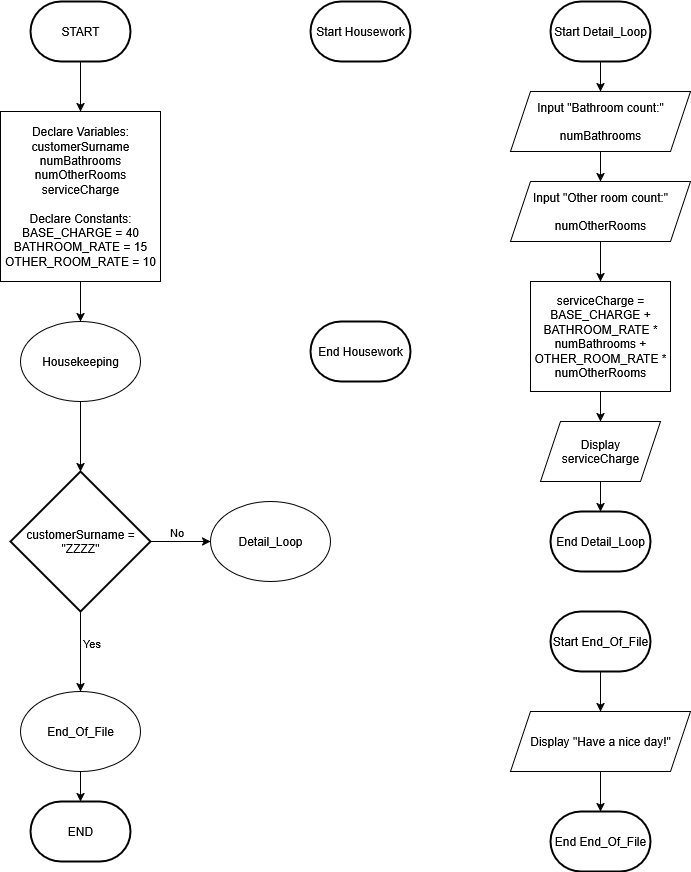

The diagram above was exported from draw.io. Its source (the exported page's mxGraphModel, read from the mxfile embedded in the PNG):
<mxGraphModel dx="787" dy="827" grid="1" gridSize="10" guides="1" tooltips="1" connect="1" arrows="1" fold="1" page="1" pageScale="1" pageWidth="850" pageHeight="1100" math="0" shadow="0">
  <root>
    <mxCell id="0" />
    <mxCell id="1" parent="0" />
    <mxCell id="_b_VcU9X8qjlNrHyO7Ju-10" style="edgeStyle=orthogonalEdgeStyle;rounded=0;orthogonalLoop=1;jettySize=auto;html=1;exitX=0.5;exitY=1;exitDx=0;exitDy=0;entryX=0.5;entryY=0;entryDx=0;entryDy=0;exitPerimeter=0;" parent="1" source="oyCi4Hkww6k_spqvNAku-7" target="_b_VcU9X8qjlNrHyO7Ju-2" edge="1">
      <mxGeometry relative="1" as="geometry">
        <mxPoint x="130" y="110" as="sourcePoint" />
      </mxGeometry>
    </mxCell>
    <mxCell id="oyCi4Hkww6k_spqvNAku-2" style="edgeStyle=orthogonalEdgeStyle;rounded=0;orthogonalLoop=1;jettySize=auto;html=1;exitX=0.5;exitY=1;exitDx=0;exitDy=0;entryX=0.5;entryY=0;entryDx=0;entryDy=0;" edge="1" parent="1" source="_b_VcU9X8qjlNrHyO7Ju-2" target="oyCi4Hkww6k_spqvNAku-1">
      <mxGeometry relative="1" as="geometry" />
    </mxCell>
    <mxCell id="_b_VcU9X8qjlNrHyO7Ju-2" value="&lt;div&gt;Declare Variables:&lt;/div&gt;&lt;div&gt;customerSurname&lt;br&gt;numBathrooms&lt;br&gt;numOtherRooms&lt;br&gt;serviceCharge&lt;br&gt;&lt;br&gt;Declare Constants:&lt;br&gt;BASE_CHARGE = 40&lt;br&gt;BATHROOM_RATE = 15&lt;br&gt;OTHER_ROOM_RATE = 10&lt;/div&gt;" style="rounded=0;whiteSpace=wrap;html=1;" parent="1" vertex="1">
      <mxGeometry x="50" y="150" width="160" height="170" as="geometry" />
    </mxCell>
    <mxCell id="_b_VcU9X8qjlNrHyO7Ju-15" style="edgeStyle=orthogonalEdgeStyle;rounded=0;orthogonalLoop=1;jettySize=auto;html=1;exitX=1;exitY=0.5;exitDx=0;exitDy=0;exitPerimeter=0;entryX=0;entryY=0.5;entryDx=0;entryDy=0;" parent="1" source="_b_VcU9X8qjlNrHyO7Ju-12" target="_b_VcU9X8qjlNrHyO7Ju-14" edge="1">
      <mxGeometry relative="1" as="geometry" />
    </mxCell>
    <mxCell id="_b_VcU9X8qjlNrHyO7Ju-16" value="No" style="edgeLabel;html=1;align=center;verticalAlign=middle;resizable=0;points=[];" parent="_b_VcU9X8qjlNrHyO7Ju-15" vertex="1" connectable="0">
      <mxGeometry x="-0.1806" y="-1" relative="1" as="geometry">
        <mxPoint y="-11" as="offset" />
      </mxGeometry>
    </mxCell>
    <mxCell id="_b_VcU9X8qjlNrHyO7Ju-25" style="edgeStyle=orthogonalEdgeStyle;rounded=0;orthogonalLoop=1;jettySize=auto;html=1;exitX=0.5;exitY=1;exitDx=0;exitDy=0;exitPerimeter=0;entryX=0.5;entryY=0;entryDx=0;entryDy=0;" parent="1" source="_b_VcU9X8qjlNrHyO7Ju-12" target="_b_VcU9X8qjlNrHyO7Ju-23" edge="1">
      <mxGeometry relative="1" as="geometry" />
    </mxCell>
    <mxCell id="_b_VcU9X8qjlNrHyO7Ju-27" value="Yes" style="edgeLabel;html=1;align=center;verticalAlign=middle;resizable=0;points=[];" parent="_b_VcU9X8qjlNrHyO7Ju-25" vertex="1" connectable="0">
      <mxGeometry x="-0.2141" y="-2" relative="1" as="geometry">
        <mxPoint x="12" as="offset" />
      </mxGeometry>
    </mxCell>
    <mxCell id="_b_VcU9X8qjlNrHyO7Ju-12" value="customerSurname = &quot;ZZZZ&quot;" style="strokeWidth=2;html=1;shape=mxgraph.flowchart.decision;whiteSpace=wrap;" parent="1" vertex="1">
      <mxGeometry x="60" y="510" width="140" height="140" as="geometry" />
    </mxCell>
    <mxCell id="_b_VcU9X8qjlNrHyO7Ju-14" value="Detail_Loop" style="ellipse;whiteSpace=wrap;html=1;" parent="1" vertex="1">
      <mxGeometry x="260" y="540" width="120" height="80" as="geometry" />
    </mxCell>
    <mxCell id="_b_VcU9X8qjlNrHyO7Ju-26" style="edgeStyle=orthogonalEdgeStyle;rounded=0;orthogonalLoop=1;jettySize=auto;html=1;exitX=0.5;exitY=1;exitDx=0;exitDy=0;entryX=0.5;entryY=0;entryDx=0;entryDy=0;entryPerimeter=0;" parent="1" source="_b_VcU9X8qjlNrHyO7Ju-23" target="oyCi4Hkww6k_spqvNAku-6" edge="1">
      <mxGeometry relative="1" as="geometry">
        <mxPoint x="130" y="840" as="targetPoint" />
      </mxGeometry>
    </mxCell>
    <mxCell id="_b_VcU9X8qjlNrHyO7Ju-23" value="End_Of_File" style="ellipse;whiteSpace=wrap;html=1;" parent="1" vertex="1">
      <mxGeometry x="70" y="730" width="120" height="80" as="geometry" />
    </mxCell>
    <mxCell id="_b_VcU9X8qjlNrHyO7Ju-50" style="edgeStyle=orthogonalEdgeStyle;rounded=0;orthogonalLoop=1;jettySize=auto;html=1;exitX=0.5;exitY=1;exitDx=0;exitDy=0;entryX=0.5;entryY=0;entryDx=0;entryDy=0;exitPerimeter=0;" parent="1" source="oyCi4Hkww6k_spqvNAku-11" target="_b_VcU9X8qjlNrHyO7Ju-49" edge="1">
      <mxGeometry relative="1" as="geometry">
        <mxPoint x="650" y="110" as="sourcePoint" />
      </mxGeometry>
    </mxCell>
    <mxCell id="_b_VcU9X8qjlNrHyO7Ju-45" style="edgeStyle=orthogonalEdgeStyle;rounded=0;orthogonalLoop=1;jettySize=auto;html=1;exitX=0.5;exitY=1;exitDx=0;exitDy=0;entryX=0.5;entryY=0;entryDx=0;entryDy=0;" parent="1" source="_b_VcU9X8qjlNrHyO7Ju-32" target="_b_VcU9X8qjlNrHyO7Ju-44" edge="1">
      <mxGeometry relative="1" as="geometry" />
    </mxCell>
    <mxCell id="_b_VcU9X8qjlNrHyO7Ju-32" value="serviceCharge = BASE_CHARGE + BATHROOM_RATE * numBathrooms + OTHER_ROOM_RATE * numOtherRooms" style="rounded=0;whiteSpace=wrap;html=1;" parent="1" vertex="1">
      <mxGeometry x="580" y="320" width="140" height="110" as="geometry" />
    </mxCell>
    <mxCell id="_b_VcU9X8qjlNrHyO7Ju-36" style="edgeStyle=orthogonalEdgeStyle;rounded=0;orthogonalLoop=1;jettySize=auto;html=1;exitX=0.5;exitY=1;exitDx=0;exitDy=0;" parent="1" source="_b_VcU9X8qjlNrHyO7Ju-32" target="_b_VcU9X8qjlNrHyO7Ju-32" edge="1">
      <mxGeometry relative="1" as="geometry" />
    </mxCell>
    <mxCell id="_b_VcU9X8qjlNrHyO7Ju-44" value="Display serviceCharge" style="shape=parallelogram;perimeter=parallelogramPerimeter;whiteSpace=wrap;html=1;fixedSize=1;" parent="1" vertex="1">
      <mxGeometry x="590" y="460" width="120" height="60" as="geometry" />
    </mxCell>
    <mxCell id="_b_VcU9X8qjlNrHyO7Ju-52" style="edgeStyle=orthogonalEdgeStyle;rounded=0;orthogonalLoop=1;jettySize=auto;html=1;exitX=0.5;exitY=1;exitDx=0;exitDy=0;entryX=0.5;entryY=0;entryDx=0;entryDy=0;" parent="1" source="_b_VcU9X8qjlNrHyO7Ju-48" target="_b_VcU9X8qjlNrHyO7Ju-32" edge="1">
      <mxGeometry relative="1" as="geometry" />
    </mxCell>
    <mxCell id="_b_VcU9X8qjlNrHyO7Ju-48" value="Input &quot;Other room count:&quot;&lt;br&gt;&lt;br&gt;numOtherRooms" style="shape=parallelogram;perimeter=parallelogramPerimeter;whiteSpace=wrap;html=1;fixedSize=1;" parent="1" vertex="1">
      <mxGeometry x="560" y="220" width="180" height="60" as="geometry" />
    </mxCell>
    <mxCell id="_b_VcU9X8qjlNrHyO7Ju-51" style="edgeStyle=orthogonalEdgeStyle;rounded=0;orthogonalLoop=1;jettySize=auto;html=1;exitX=0.5;exitY=1;exitDx=0;exitDy=0;entryX=0.5;entryY=0;entryDx=0;entryDy=0;" parent="1" source="_b_VcU9X8qjlNrHyO7Ju-49" target="_b_VcU9X8qjlNrHyO7Ju-48" edge="1">
      <mxGeometry relative="1" as="geometry" />
    </mxCell>
    <mxCell id="_b_VcU9X8qjlNrHyO7Ju-49" value="Input &quot;Bathroom count:&quot;&lt;br&gt;&lt;br&gt;numBathrooms" style="shape=parallelogram;perimeter=parallelogramPerimeter;whiteSpace=wrap;html=1;fixedSize=1;" parent="1" vertex="1">
      <mxGeometry x="560" y="130" width="180" height="60" as="geometry" />
    </mxCell>
    <mxCell id="_b_VcU9X8qjlNrHyO7Ju-63" style="edgeStyle=orthogonalEdgeStyle;rounded=0;orthogonalLoop=1;jettySize=auto;html=1;exitX=0.5;exitY=1;exitDx=0;exitDy=0;entryX=0.5;entryY=0;entryDx=0;entryDy=0;entryPerimeter=0;" parent="1" source="_b_VcU9X8qjlNrHyO7Ju-60" target="oyCi4Hkww6k_spqvNAku-14" edge="1">
      <mxGeometry relative="1" as="geometry">
        <mxPoint x="650" y="830" as="targetPoint" />
      </mxGeometry>
    </mxCell>
    <mxCell id="_b_VcU9X8qjlNrHyO7Ju-60" value="Display &quot;Have a nice day!&quot;" style="shape=parallelogram;perimeter=parallelogramPerimeter;whiteSpace=wrap;html=1;fixedSize=1;" parent="1" vertex="1">
      <mxGeometry x="560" y="750" width="180" height="60" as="geometry" />
    </mxCell>
    <mxCell id="oyCi4Hkww6k_spqvNAku-1" value="Housekeeping" style="ellipse;whiteSpace=wrap;html=1;" vertex="1" parent="1">
      <mxGeometry x="70" y="360" width="120" height="80" as="geometry" />
    </mxCell>
    <mxCell id="oyCi4Hkww6k_spqvNAku-3" style="edgeStyle=orthogonalEdgeStyle;rounded=0;orthogonalLoop=1;jettySize=auto;html=1;exitX=0.5;exitY=1;exitDx=0;exitDy=0;entryX=0.5;entryY=0;entryDx=0;entryDy=0;entryPerimeter=0;" edge="1" parent="1" source="oyCi4Hkww6k_spqvNAku-1" target="_b_VcU9X8qjlNrHyO7Ju-12">
      <mxGeometry relative="1" as="geometry" />
    </mxCell>
    <mxCell id="oyCi4Hkww6k_spqvNAku-6" value="END" style="strokeWidth=2;html=1;shape=mxgraph.flowchart.terminator;whiteSpace=wrap;" vertex="1" parent="1">
      <mxGeometry x="80" y="840" width="100" height="60" as="geometry" />
    </mxCell>
    <mxCell id="oyCi4Hkww6k_spqvNAku-7" value="START" style="strokeWidth=2;html=1;shape=mxgraph.flowchart.terminator;whiteSpace=wrap;" vertex="1" parent="1">
      <mxGeometry x="80" y="40" width="100" height="60" as="geometry" />
    </mxCell>
    <mxCell id="oyCi4Hkww6k_spqvNAku-9" value="End Housework" style="strokeWidth=2;html=1;shape=mxgraph.flowchart.terminator;whiteSpace=wrap;" vertex="1" parent="1">
      <mxGeometry x="360" y="360" width="100" height="60" as="geometry" />
    </mxCell>
    <mxCell id="oyCi4Hkww6k_spqvNAku-10" value="Start Housework" style="strokeWidth=2;html=1;shape=mxgraph.flowchart.terminator;whiteSpace=wrap;" vertex="1" parent="1">
      <mxGeometry x="360" y="40" width="100" height="60" as="geometry" />
    </mxCell>
    <mxCell id="oyCi4Hkww6k_spqvNAku-11" value="Start Detail_Loop" style="strokeWidth=2;html=1;shape=mxgraph.flowchart.terminator;whiteSpace=wrap;" vertex="1" parent="1">
      <mxGeometry x="600" y="40" width="100" height="60" as="geometry" />
    </mxCell>
    <mxCell id="oyCi4Hkww6k_spqvNAku-12" value="End Detail_Loop" style="strokeWidth=2;html=1;shape=mxgraph.flowchart.terminator;whiteSpace=wrap;" vertex="1" parent="1">
      <mxGeometry x="600" y="550" width="100" height="60" as="geometry" />
    </mxCell>
    <mxCell id="oyCi4Hkww6k_spqvNAku-17" style="edgeStyle=orthogonalEdgeStyle;rounded=0;orthogonalLoop=1;jettySize=auto;html=1;exitX=0.5;exitY=1;exitDx=0;exitDy=0;exitPerimeter=0;entryX=0.5;entryY=0;entryDx=0;entryDy=0;" edge="1" parent="1" source="oyCi4Hkww6k_spqvNAku-13" target="_b_VcU9X8qjlNrHyO7Ju-60">
      <mxGeometry relative="1" as="geometry" />
    </mxCell>
    <mxCell id="oyCi4Hkww6k_spqvNAku-13" value="Start End_Of_File" style="strokeWidth=2;html=1;shape=mxgraph.flowchart.terminator;whiteSpace=wrap;" vertex="1" parent="1">
      <mxGeometry x="600" y="650" width="100" height="60" as="geometry" />
    </mxCell>
    <mxCell id="oyCi4Hkww6k_spqvNAku-14" value="End End_Of_File" style="strokeWidth=2;html=1;shape=mxgraph.flowchart.terminator;whiteSpace=wrap;" vertex="1" parent="1">
      <mxGeometry x="600" y="850" width="100" height="60" as="geometry" />
    </mxCell>
    <mxCell id="oyCi4Hkww6k_spqvNAku-16" style="edgeStyle=orthogonalEdgeStyle;rounded=0;orthogonalLoop=1;jettySize=auto;html=1;exitX=0.5;exitY=1;exitDx=0;exitDy=0;entryX=0.5;entryY=0;entryDx=0;entryDy=0;entryPerimeter=0;" edge="1" parent="1" source="_b_VcU9X8qjlNrHyO7Ju-44" target="oyCi4Hkww6k_spqvNAku-12">
      <mxGeometry relative="1" as="geometry" />
    </mxCell>
  </root>
</mxGraphModel>